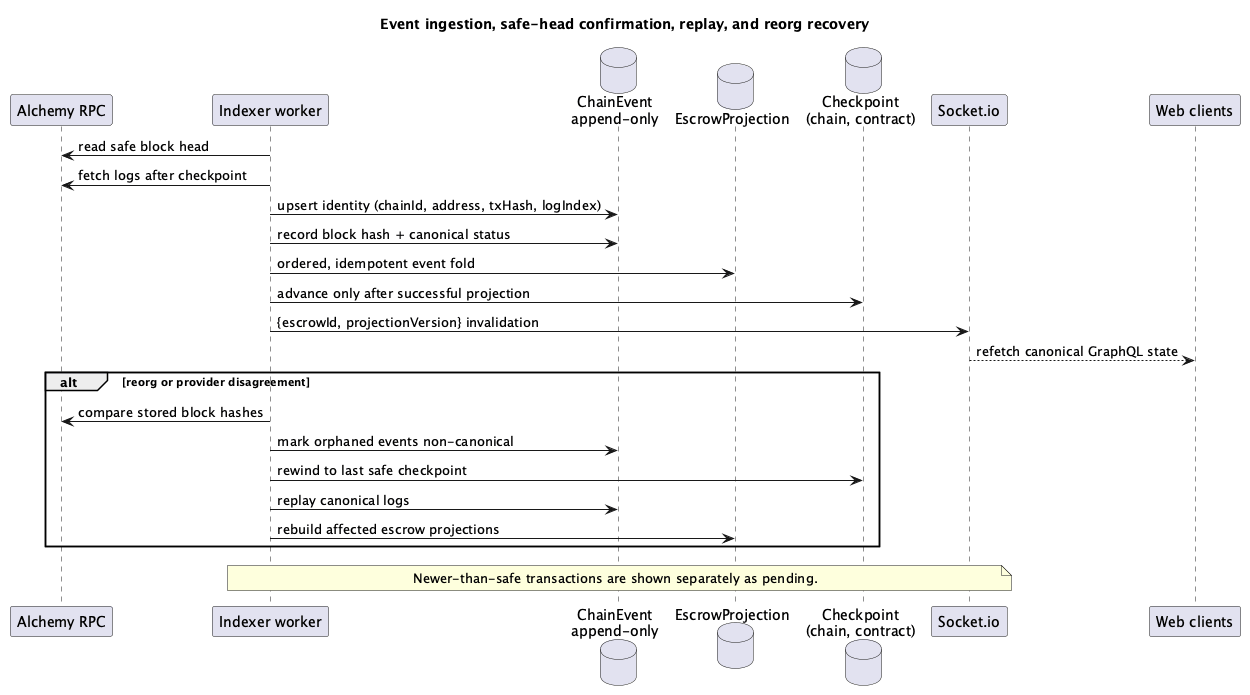

The diagram above was rendered by PlantUML. Its source (embedded in the PNG):
@startuml
title Event ingestion, safe-head confirmation, replay, and reorg recovery
participant "Alchemy RPC" as RPC
participant "Indexer worker" as Worker
database "ChainEvent\nappend-only" as Events
database "EscrowProjection" as Projection
database "Checkpoint\n(chain, contract)" as Checkpoint
participant "Socket.io" as Socket

Worker -> RPC : read safe block head
Worker -> RPC : fetch logs after checkpoint
Worker -> Events : upsert identity (chainId, address, txHash, logIndex)
Worker -> Events : record block hash + canonical status
Worker -> Projection : ordered, idempotent event fold
Worker -> Checkpoint : advance only after successful projection
Worker -> Socket : {escrowId, projectionVersion} invalidation
Socket --> "Web clients" : refetch canonical GraphQL state

alt reorg or provider disagreement
  Worker -> RPC : compare stored block hashes
  Worker -> Events : mark orphaned events non-canonical
  Worker -> Checkpoint : rewind to last safe checkpoint
  Worker -> Events : replay canonical logs
  Worker -> Projection : rebuild affected escrow projections
end
note over Worker, Socket
  Newer-than-safe transactions are shown separately as pending.
end note
@enduml